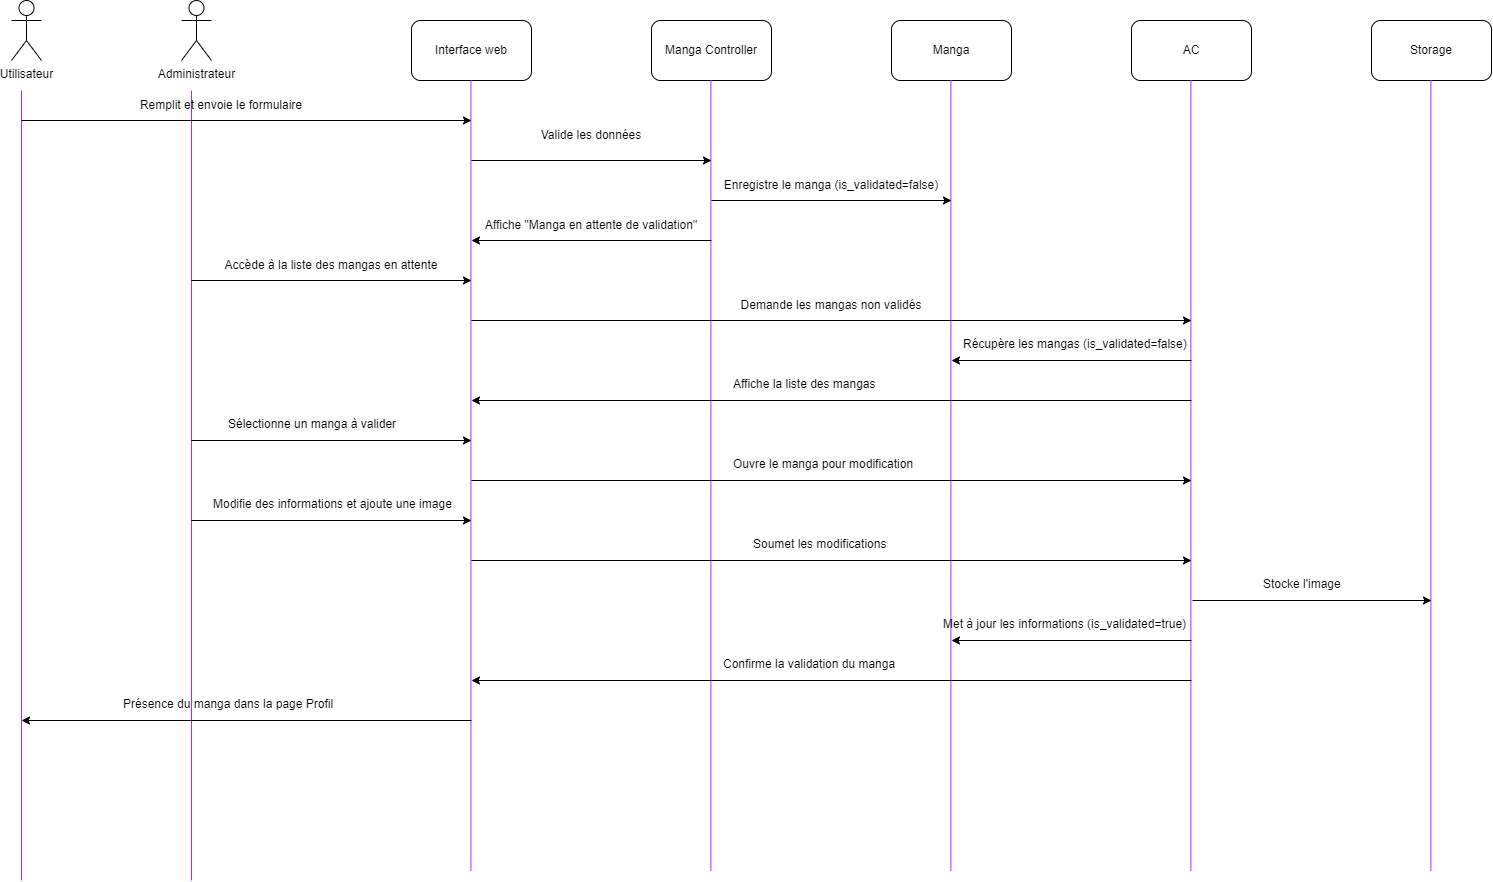

The diagram above was exported from draw.io. Its source (the exported page's mxGraphModel, read from the mxfile embedded in the PNG):
<mxGraphModel dx="2262" dy="985" grid="1" gridSize="10" guides="1" tooltips="1" connect="1" arrows="1" fold="1" page="1" pageScale="1" pageWidth="827" pageHeight="1169" math="0" shadow="0">
  <root>
    <mxCell id="0" />
    <mxCell id="1" parent="0" />
    <mxCell id="54-spyctnZdmo9sRY0N1-249" value="Utilisateur" style="shape=umlActor;verticalLabelPosition=bottom;verticalAlign=top;html=1;outlineConnect=0;" vertex="1" parent="1">
      <mxGeometry x="-40" y="40" width="30" height="60" as="geometry" />
    </mxCell>
    <mxCell id="54-spyctnZdmo9sRY0N1-250" value="Administrateur" style="shape=umlActor;verticalLabelPosition=bottom;verticalAlign=top;html=1;outlineConnect=0;" vertex="1" parent="1">
      <mxGeometry x="130" y="40" width="30" height="60" as="geometry" />
    </mxCell>
    <mxCell id="54-spyctnZdmo9sRY0N1-251" value="Interface web" style="rounded=1;whiteSpace=wrap;html=1;" vertex="1" parent="1">
      <mxGeometry x="360" y="60" width="120" height="60" as="geometry" />
    </mxCell>
    <mxCell id="54-spyctnZdmo9sRY0N1-252" value="Manga Controller" style="rounded=1;whiteSpace=wrap;html=1;" vertex="1" parent="1">
      <mxGeometry x="600" y="60" width="120" height="60" as="geometry" />
    </mxCell>
    <mxCell id="54-spyctnZdmo9sRY0N1-253" value="Manga" style="rounded=1;whiteSpace=wrap;html=1;" vertex="1" parent="1">
      <mxGeometry x="840" y="60" width="120" height="60" as="geometry" />
    </mxCell>
    <mxCell id="54-spyctnZdmo9sRY0N1-254" value="AC" style="rounded=1;whiteSpace=wrap;html=1;" vertex="1" parent="1">
      <mxGeometry x="1080" y="60" width="120" height="60" as="geometry" />
    </mxCell>
    <mxCell id="54-spyctnZdmo9sRY0N1-255" value="Storage" style="rounded=1;whiteSpace=wrap;html=1;" vertex="1" parent="1">
      <mxGeometry x="1320" y="60" width="120" height="60" as="geometry" />
    </mxCell>
    <mxCell id="54-spyctnZdmo9sRY0N1-258" value="" style="endArrow=none;html=1;rounded=0;fillColor=#FDE0FF;strokeColor=light-dark(#9933FF,#FFFFFF);" edge="1" parent="1">
      <mxGeometry width="50" height="50" relative="1" as="geometry">
        <mxPoint x="-30" y="920" as="sourcePoint" />
        <mxPoint x="-30" y="130" as="targetPoint" />
      </mxGeometry>
    </mxCell>
    <mxCell id="54-spyctnZdmo9sRY0N1-259" value="" style="endArrow=none;html=1;rounded=0;fillColor=#FDE0FF;strokeColor=light-dark(#9933FF,#FFFFFF);" edge="1" parent="1">
      <mxGeometry width="50" height="50" relative="1" as="geometry">
        <mxPoint x="140" y="920" as="sourcePoint" />
        <mxPoint x="140" y="130" as="targetPoint" />
      </mxGeometry>
    </mxCell>
    <mxCell id="54-spyctnZdmo9sRY0N1-260" value="" style="endArrow=none;html=1;rounded=0;fillColor=#FDE0FF;strokeColor=light-dark(#9933FF,#FFFFFF);" edge="1" parent="1">
      <mxGeometry width="50" height="50" relative="1" as="geometry">
        <mxPoint x="419.41" y="910" as="sourcePoint" />
        <mxPoint x="419.41" y="120" as="targetPoint" />
      </mxGeometry>
    </mxCell>
    <mxCell id="54-spyctnZdmo9sRY0N1-261" value="" style="endArrow=none;html=1;rounded=0;fillColor=#FDE0FF;strokeColor=light-dark(#9933FF,#FFFFFF);" edge="1" parent="1">
      <mxGeometry width="50" height="50" relative="1" as="geometry">
        <mxPoint x="659.3700000000001" y="910" as="sourcePoint" />
        <mxPoint x="659.3700000000001" y="120" as="targetPoint" />
      </mxGeometry>
    </mxCell>
    <mxCell id="54-spyctnZdmo9sRY0N1-262" value="" style="endArrow=none;html=1;rounded=0;fillColor=#FDE0FF;strokeColor=light-dark(#9933FF,#FFFFFF);" edge="1" parent="1">
      <mxGeometry width="50" height="50" relative="1" as="geometry">
        <mxPoint x="899.38" y="910" as="sourcePoint" />
        <mxPoint x="899.38" y="120" as="targetPoint" />
      </mxGeometry>
    </mxCell>
    <mxCell id="54-spyctnZdmo9sRY0N1-263" value="" style="endArrow=none;html=1;rounded=0;fillColor=#FDE0FF;strokeColor=light-dark(#9933FF,#FFFFFF);" edge="1" parent="1">
      <mxGeometry width="50" height="50" relative="1" as="geometry">
        <mxPoint x="1139.3799999999999" y="910" as="sourcePoint" />
        <mxPoint x="1139.3799999999999" y="120" as="targetPoint" />
      </mxGeometry>
    </mxCell>
    <mxCell id="54-spyctnZdmo9sRY0N1-264" value="" style="endArrow=none;html=1;rounded=0;fillColor=#FDE0FF;strokeColor=light-dark(#9933FF,#FFFFFF);" edge="1" parent="1">
      <mxGeometry width="50" height="50" relative="1" as="geometry">
        <mxPoint x="1379.3799999999999" y="910" as="sourcePoint" />
        <mxPoint x="1379.3799999999999" y="120" as="targetPoint" />
      </mxGeometry>
    </mxCell>
    <mxCell id="54-spyctnZdmo9sRY0N1-266" value="" style="endArrow=classic;html=1;rounded=0;" edge="1" parent="1">
      <mxGeometry width="50" height="50" relative="1" as="geometry">
        <mxPoint x="-30" y="160" as="sourcePoint" />
        <mxPoint x="420" y="160" as="targetPoint" />
      </mxGeometry>
    </mxCell>
    <mxCell id="54-spyctnZdmo9sRY0N1-267" value="" style="endArrow=classic;html=1;rounded=0;" edge="1" parent="1">
      <mxGeometry width="50" height="50" relative="1" as="geometry">
        <mxPoint x="420" y="200" as="sourcePoint" />
        <mxPoint x="660" y="200" as="targetPoint" />
      </mxGeometry>
    </mxCell>
    <mxCell id="54-spyctnZdmo9sRY0N1-268" value="" style="endArrow=classic;html=1;rounded=0;" edge="1" parent="1">
      <mxGeometry width="50" height="50" relative="1" as="geometry">
        <mxPoint x="660" y="240" as="sourcePoint" />
        <mxPoint x="900" y="240" as="targetPoint" />
      </mxGeometry>
    </mxCell>
    <mxCell id="54-spyctnZdmo9sRY0N1-269" value="" style="endArrow=classic;html=1;rounded=0;" edge="1" parent="1">
      <mxGeometry width="50" height="50" relative="1" as="geometry">
        <mxPoint x="660" y="280" as="sourcePoint" />
        <mxPoint x="420" y="280" as="targetPoint" />
      </mxGeometry>
    </mxCell>
    <mxCell id="54-spyctnZdmo9sRY0N1-270" value="" style="endArrow=classic;html=1;rounded=0;" edge="1" parent="1">
      <mxGeometry width="50" height="50" relative="1" as="geometry">
        <mxPoint x="140" y="320" as="sourcePoint" />
        <mxPoint x="420" y="320" as="targetPoint" />
      </mxGeometry>
    </mxCell>
    <mxCell id="54-spyctnZdmo9sRY0N1-271" value="" style="endArrow=classic;html=1;rounded=0;" edge="1" parent="1">
      <mxGeometry width="50" height="50" relative="1" as="geometry">
        <mxPoint x="420" y="360" as="sourcePoint" />
        <mxPoint x="1140" y="360" as="targetPoint" />
      </mxGeometry>
    </mxCell>
    <mxCell id="54-spyctnZdmo9sRY0N1-272" value="" style="endArrow=classic;html=1;rounded=0;" edge="1" parent="1">
      <mxGeometry width="50" height="50" relative="1" as="geometry">
        <mxPoint x="1140" y="400" as="sourcePoint" />
        <mxPoint x="900" y="400" as="targetPoint" />
      </mxGeometry>
    </mxCell>
    <mxCell id="54-spyctnZdmo9sRY0N1-273" value="" style="endArrow=classic;html=1;rounded=0;" edge="1" parent="1">
      <mxGeometry width="50" height="50" relative="1" as="geometry">
        <mxPoint x="1140" y="440" as="sourcePoint" />
        <mxPoint x="420" y="440" as="targetPoint" />
      </mxGeometry>
    </mxCell>
    <mxCell id="54-spyctnZdmo9sRY0N1-274" value="" style="endArrow=classic;html=1;rounded=0;" edge="1" parent="1">
      <mxGeometry width="50" height="50" relative="1" as="geometry">
        <mxPoint x="140" y="480" as="sourcePoint" />
        <mxPoint x="420" y="480" as="targetPoint" />
      </mxGeometry>
    </mxCell>
    <mxCell id="54-spyctnZdmo9sRY0N1-275" value="" style="endArrow=classic;html=1;rounded=0;" edge="1" parent="1">
      <mxGeometry width="50" height="50" relative="1" as="geometry">
        <mxPoint x="420" y="520" as="sourcePoint" />
        <mxPoint x="1140" y="520" as="targetPoint" />
        <Array as="points" />
      </mxGeometry>
    </mxCell>
    <mxCell id="54-spyctnZdmo9sRY0N1-276" value="" style="endArrow=classic;html=1;rounded=0;" edge="1" parent="1">
      <mxGeometry width="50" height="50" relative="1" as="geometry">
        <mxPoint x="1141" y="640" as="sourcePoint" />
        <mxPoint x="1380" y="640" as="targetPoint" />
      </mxGeometry>
    </mxCell>
    <mxCell id="54-spyctnZdmo9sRY0N1-277" value="" style="endArrow=classic;html=1;rounded=0;" edge="1" parent="1">
      <mxGeometry width="50" height="50" relative="1" as="geometry">
        <mxPoint x="1140" y="680" as="sourcePoint" />
        <mxPoint x="900" y="680" as="targetPoint" />
      </mxGeometry>
    </mxCell>
    <mxCell id="54-spyctnZdmo9sRY0N1-278" value="" style="endArrow=classic;html=1;rounded=0;" edge="1" parent="1">
      <mxGeometry width="50" height="50" relative="1" as="geometry">
        <mxPoint x="1140" y="720" as="sourcePoint" />
        <mxPoint x="420" y="720" as="targetPoint" />
      </mxGeometry>
    </mxCell>
    <mxCell id="54-spyctnZdmo9sRY0N1-279" value="" style="endArrow=classic;html=1;rounded=0;" edge="1" parent="1">
      <mxGeometry width="50" height="50" relative="1" as="geometry">
        <mxPoint x="420" y="760" as="sourcePoint" />
        <mxPoint x="-30" y="760" as="targetPoint" />
      </mxGeometry>
    </mxCell>
    <mxCell id="54-spyctnZdmo9sRY0N1-280" value="Remplit et envoie le formulaire" style="text;html=1;align=center;verticalAlign=middle;whiteSpace=wrap;rounded=0;" vertex="1" parent="1">
      <mxGeometry x="30" y="130" width="280" height="30" as="geometry" />
    </mxCell>
    <mxCell id="54-spyctnZdmo9sRY0N1-281" value="Valide les données" style="text;html=1;align=center;verticalAlign=middle;whiteSpace=wrap;rounded=0;" vertex="1" parent="1">
      <mxGeometry x="400" y="160" width="280" height="30" as="geometry" />
    </mxCell>
    <mxCell id="54-spyctnZdmo9sRY0N1-282" value="Enregistre le manga (is_validated=false)" style="text;html=1;align=center;verticalAlign=middle;whiteSpace=wrap;rounded=0;" vertex="1" parent="1">
      <mxGeometry x="640" y="210" width="280" height="30" as="geometry" />
    </mxCell>
    <mxCell id="54-spyctnZdmo9sRY0N1-283" value="Affiche &quot;Manga en attente de validation&quot;" style="text;html=1;align=center;verticalAlign=middle;whiteSpace=wrap;rounded=0;" vertex="1" parent="1">
      <mxGeometry x="400" y="250" width="280" height="30" as="geometry" />
    </mxCell>
    <mxCell id="54-spyctnZdmo9sRY0N1-284" value="Accède à la liste des mangas en attente" style="text;html=1;align=center;verticalAlign=middle;whiteSpace=wrap;rounded=0;" vertex="1" parent="1">
      <mxGeometry x="140" y="290" width="280" height="30" as="geometry" />
    </mxCell>
    <mxCell id="54-spyctnZdmo9sRY0N1-285" value="Demande les mangas non validés" style="text;html=1;align=center;verticalAlign=middle;whiteSpace=wrap;rounded=0;" vertex="1" parent="1">
      <mxGeometry x="640" y="330" width="280" height="30" as="geometry" />
    </mxCell>
    <mxCell id="54-spyctnZdmo9sRY0N1-287" value="&lt;span style=&quot;color: rgb(0, 0, 0); font-family: Helvetica; font-size: 12px; font-style: normal; font-variant-ligatures: normal; font-variant-caps: normal; font-weight: 400; letter-spacing: normal; orphans: 2; text-align: center; text-indent: 0px; text-transform: none; white-space: normal; widows: 2; word-spacing: 0px; -webkit-text-stroke-width: 0px; background-color: rgb(251, 251, 251); text-decoration-thickness: initial; text-decoration-style: initial; text-decoration-color: initial; display: inline !important; float: none;&quot;&gt;Récupère les mangas (is_validated=false)&lt;/span&gt;" style="text;whiteSpace=wrap;html=1;" vertex="1" parent="1">
      <mxGeometry x="910" y="370" width="280" height="40" as="geometry" />
    </mxCell>
    <mxCell id="54-spyctnZdmo9sRY0N1-289" value="&lt;span style=&quot;color: rgb(0, 0, 0); font-family: Helvetica; font-size: 12px; font-style: normal; font-variant-ligatures: normal; font-variant-caps: normal; font-weight: 400; letter-spacing: normal; orphans: 2; text-align: center; text-indent: 0px; text-transform: none; white-space: normal; widows: 2; word-spacing: 0px; -webkit-text-stroke-width: 0px; background-color: rgb(251, 251, 251); text-decoration-thickness: initial; text-decoration-style: initial; text-decoration-color: initial; display: inline !important; float: none;&quot;&gt;Affiche la liste des mangas&lt;/span&gt;" style="text;whiteSpace=wrap;html=1;" vertex="1" parent="1">
      <mxGeometry x="680" y="410" width="210" height="40" as="geometry" />
    </mxCell>
    <mxCell id="54-spyctnZdmo9sRY0N1-290" value="&lt;span style=&quot;color: rgb(0, 0, 0); font-family: Helvetica; font-size: 12px; font-style: normal; font-variant-ligatures: normal; font-variant-caps: normal; font-weight: 400; letter-spacing: normal; orphans: 2; text-align: center; text-indent: 0px; text-transform: none; white-space: normal; widows: 2; word-spacing: 0px; -webkit-text-stroke-width: 0px; background-color: rgb(251, 251, 251); text-decoration-thickness: initial; text-decoration-style: initial; text-decoration-color: initial; display: inline !important; float: none;&quot;&gt;Sélectionne un manga à valider&lt;/span&gt;" style="text;whiteSpace=wrap;html=1;" vertex="1" parent="1">
      <mxGeometry x="175" y="450" width="210" height="40" as="geometry" />
    </mxCell>
    <mxCell id="54-spyctnZdmo9sRY0N1-291" value="&lt;span style=&quot;color: rgb(0, 0, 0); font-family: Helvetica; font-size: 12px; font-style: normal; font-variant-ligatures: normal; font-variant-caps: normal; font-weight: 400; letter-spacing: normal; orphans: 2; text-align: center; text-indent: 0px; text-transform: none; white-space: normal; widows: 2; word-spacing: 0px; -webkit-text-stroke-width: 0px; background-color: rgb(251, 251, 251); text-decoration-thickness: initial; text-decoration-style: initial; text-decoration-color: initial; display: inline !important; float: none;&quot;&gt;Ouvre le manga pour modification&lt;/span&gt;" style="text;whiteSpace=wrap;html=1;" vertex="1" parent="1">
      <mxGeometry x="680" y="490" width="210" height="40" as="geometry" />
    </mxCell>
    <mxCell id="54-spyctnZdmo9sRY0N1-292" value="" style="endArrow=classic;html=1;rounded=0;" edge="1" parent="1">
      <mxGeometry width="50" height="50" relative="1" as="geometry">
        <mxPoint x="140" y="560" as="sourcePoint" />
        <mxPoint x="420" y="560" as="targetPoint" />
      </mxGeometry>
    </mxCell>
    <mxCell id="54-spyctnZdmo9sRY0N1-293" value="Modifie des informations et ajoute une image" style="text;whiteSpace=wrap;html=1;" vertex="1" parent="1">
      <mxGeometry x="160" y="530" width="260" height="40" as="geometry" />
    </mxCell>
    <mxCell id="54-spyctnZdmo9sRY0N1-294" value="" style="endArrow=classic;html=1;rounded=0;" edge="1" parent="1">
      <mxGeometry width="50" height="50" relative="1" as="geometry">
        <mxPoint x="420" y="600" as="sourcePoint" />
        <mxPoint x="1140" y="600" as="targetPoint" />
      </mxGeometry>
    </mxCell>
    <mxCell id="54-spyctnZdmo9sRY0N1-295" value="Soumet les modifications" style="text;whiteSpace=wrap;html=1;" vertex="1" parent="1">
      <mxGeometry x="700" y="570" width="260" height="40" as="geometry" />
    </mxCell>
    <mxCell id="54-spyctnZdmo9sRY0N1-296" value="Stocke l'image" style="text;whiteSpace=wrap;html=1;" vertex="1" parent="1">
      <mxGeometry x="1210" y="610" width="80" height="40" as="geometry" />
    </mxCell>
    <mxCell id="54-spyctnZdmo9sRY0N1-297" value="Met à jour les informations (is_validated=true)" style="text;whiteSpace=wrap;html=1;" vertex="1" parent="1">
      <mxGeometry x="890" y="650" width="260" height="10" as="geometry" />
    </mxCell>
    <mxCell id="54-spyctnZdmo9sRY0N1-299" value="Confirme la validation du manga" style="text;whiteSpace=wrap;html=1;" vertex="1" parent="1">
      <mxGeometry x="670" y="690" width="260" height="40" as="geometry" />
    </mxCell>
    <mxCell id="54-spyctnZdmo9sRY0N1-300" value="Présence du manga dans la page Profil" style="text;whiteSpace=wrap;html=1;" vertex="1" parent="1">
      <mxGeometry x="70" y="730" width="260" height="40" as="geometry" />
    </mxCell>
  </root>
</mxGraphModel>